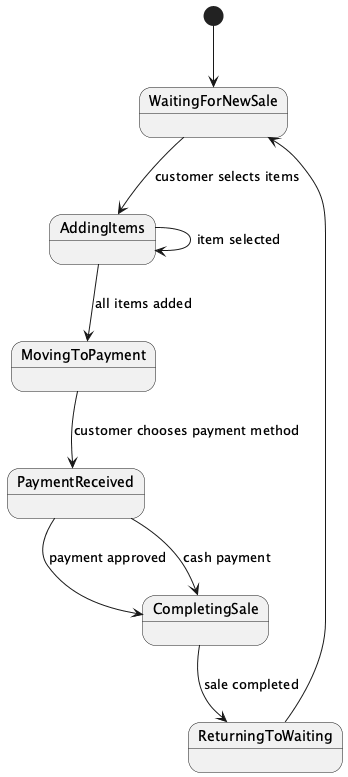

The diagram above was rendered by PlantUML. Its source (embedded in the PNG):
@startuml
[*] --> WaitingForNewSale

state WaitingForNewSale
WaitingForNewSale --> AddingItems : customer selects items

state AddingItems
AddingItems --> AddingItems : item selected
AddingItems --> MovingToPayment : all items added

state MovingToPayment
MovingToPayment --> PaymentReceived : customer chooses payment method

state PaymentReceived
PaymentReceived --> CompletingSale : payment approved
PaymentReceived --> CompletingSale : cash payment

state CompletingSale
CompletingSale --> ReturningToWaiting : sale completed

ReturningToWaiting --> WaitingForNewSale
@enduml